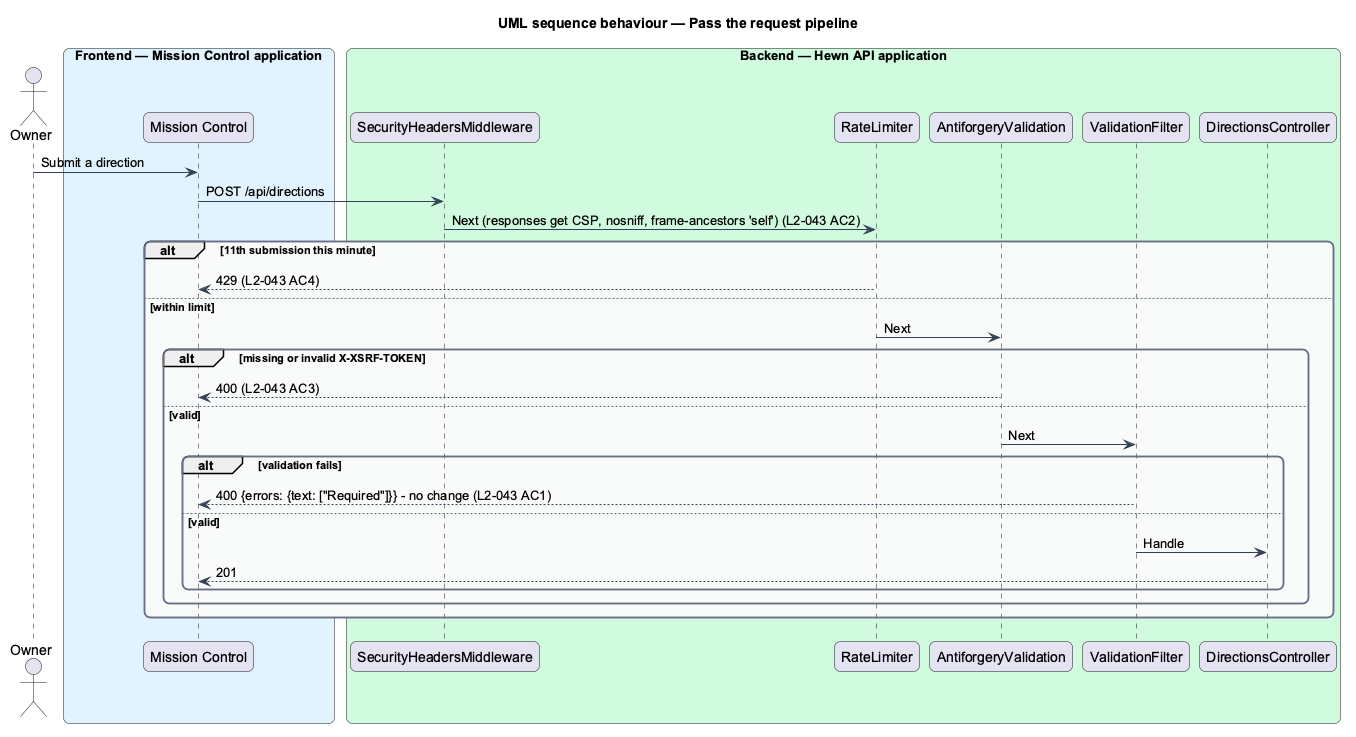

The diagram above was rendered by PlantUML. Its source (embedded in the PNG):
@startuml
title UML sequence behaviour — Pass the request pipeline
skinparam backgroundColor #FFFFFF
skinparam shadowing false
skinparam roundcorner 12
skinparam defaultFontName Arial
skinparam ArrowColor #344054
skinparam rectangle {
  BorderColor #344054
  FontColor #101828
}
skinparam package {
  BorderColor #667085
  FontColor #101828
  BackgroundColor #F9FAFB
}
skinparam sequenceMessageAlign left
actor "Owner" as owner
box "Frontend — Mission Control application" #E0F2FE
  participant "Mission Control" as spa
end box
box "Backend — Hewn API application" #D1FADF
  participant "SecurityHeadersMiddleware" as hdr
  participant "RateLimiter" as rate
  participant "AntiforgeryValidation" as xsrf
  participant "ValidationFilter" as val
  participant "DirectionsController" as h
end box
owner -> spa : Submit a direction
spa -> hdr : POST /api/directions
hdr -> rate : Next (responses get CSP, nosniff, frame-ancestors 'self') (L2-043 AC2)
alt 11th submission this minute
  rate --> spa : 429 (L2-043 AC4)
else within limit
  rate -> xsrf : Next
  alt missing or invalid X-XSRF-TOKEN
    xsrf --> spa : 400 (L2-043 AC3)
  else valid
    xsrf -> val : Next
    alt validation fails
      val --> spa : 400 {errors: {text: ["Required"]}} - no change (L2-043 AC1)
    else valid
      val -> h : Handle
      h --> spa : 201
    end
  end
end
@enduml